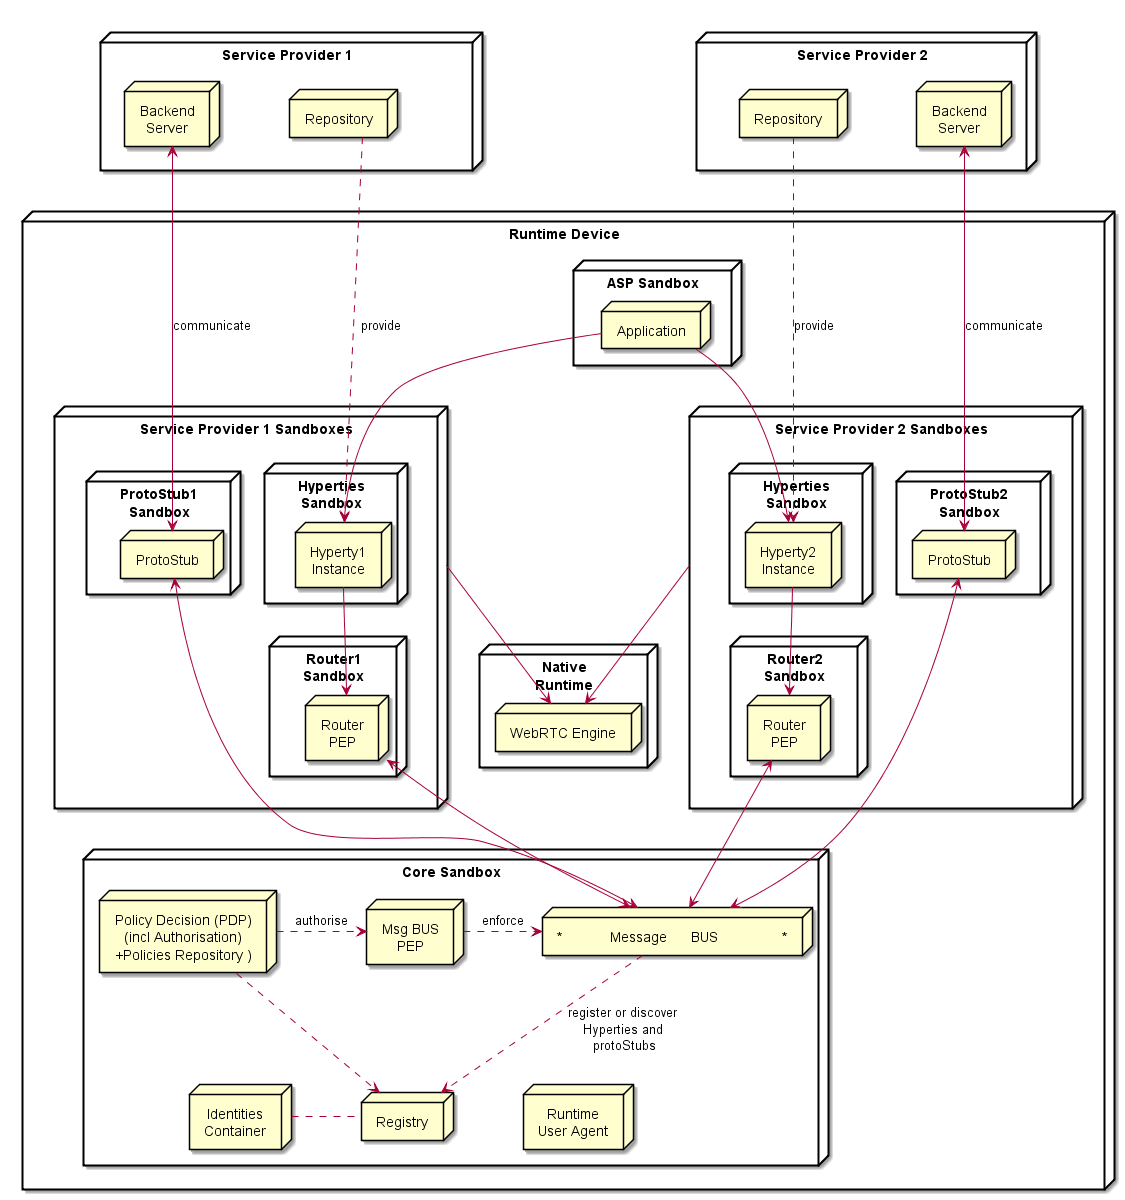

The diagram above was rendered by PlantUML. Its source (embedded in the PNG):
@startuml "Runtime_Architecture_new.png"


node "Service Provider 1" as SP1 {
	node Repository as Repo1
	node "Backend\nServer" as Msg1

	Repo1 -[hidden]left- Msg1
}


node "Service Provider 2" as SP2 {
	node Repository as Repo2
	node "Backend\nServer" as Msg2

	Repo2 -[hidden]right- Msg2
}

node "Runtime Device" as rt {

 node "ASP Sandbox" as ASPSand {
	 node "Application" as App 
	}

 SP1 -[hidden]down- App
 SP2 -[hidden]right- App

 node "Service Provider 1 Sandboxes" as SP1Sand {

 node "Hyperties\nSandbox" as H1Sand {
	 node "Hyperty1\nInstance" as H1
	 }

 node "ProtoStub1\nSandbox" as Proto1Sand {

	 node "ProtoStub" as Proto1
 }

 node "Router1\nSandbox" as PEP1Sand {
	 node "Router\nPEP" as PEP1
 }

  H1 -down-> PEP1


 }

node "Service Provider 2 Sandboxes" as SP2Sand {

 node "Hyperties\nSandbox" as H2Sand {
	 node "Hyperty2\nInstance" as H2
	 }

 node "Router2\nSandbox" as PEP2Sand {
	 node "Router\nPEP" as PEP2
	 }

 node "ProtoStub2\nSandbox" as Proto2Sand {

  node "ProtoStub" as Proto2
  }


  H2 -down-> PEP2

 }

 App -down-> H1

 App -down-> H2


Repo1 ..down-> H1: provide

Repo2 ..down-> H2: provide

Msg1 <-down-> Proto1 : communicate

Msg2 <-down-> Proto2 : communicate

node "Core Sandbox" as core {

 node "*            Message      BUS                *" as Bus 

 node "Msg BUS\nPEP" as BusPEP

 node "Registry" as Reg

 node "Identities\nContainer" as ID

 node "Policy Decision (PDP)\n(incl Authorisation)\n+Policies Repository )" as PDP

 node "Runtime\nUser Agent" as RunUA

 RunUA -[hidden]left- Reg
 }


node "Native\nRuntime" as native {
node "WebRTC Engine" as WRTC
	
}

 Bus <-up-> Proto1

 Bus <-up-> Proto2

 BusPEP ..right-> Bus : enforce

 PDP ..right-> BusPEP : authorise

 PDP .down-> Reg

 PEP1 <-down-> Bus

 PEP2 <-down-> Bus

 Reg .left. ID

 Reg <-up. Bus: register or discover\nHyperties and\n protoStubs

 WRTC <-up- SP1Sand

 WRTC <-up- SP2Sand
 	}

@enduml